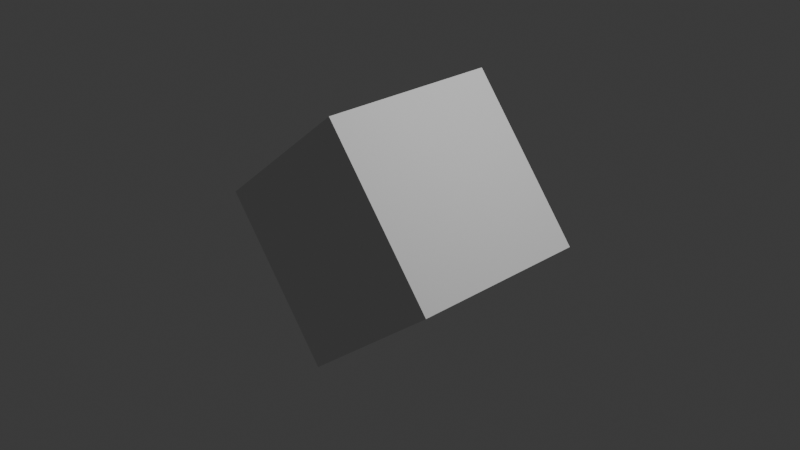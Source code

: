 # Source: rotation_x_y_90deg.blend  (saved by Blender 4.0.36; exported with 4.5.12 LTS)
import bpy
from mathutils import Matrix  # noqa: F401  (used for matrix-valued properties, if any)

bpy.ops.wm.read_factory_settings(use_empty=True)
scene = bpy.context.scene
scene.name = 'Scene'

# ---- collections
col_collection = bpy.data.collections.new('Collection'); scene.collection.children.link(col_collection)

# ---- world
world_world = bpy.data.worlds.new('World'); scene.world = world_world
world_world.use_nodes = True; world_world.node_tree.nodes.clear()
_N = world_world.node_tree.nodes; _L = world_world.node_tree.links
n0 = _N.new('ShaderNodeOutputWorld'); n0.name = 'World Output'; n0.location = (300, 300)
n1 = _N.new('ShaderNodeBackground'); n1.name = 'Background'; n1.location = (10, 300)
n1.inputs[0].default_value = (0.05088, 0.05088, 0.05088, 1.0)
_L.new(n1.outputs[0], n0.inputs[0])
n0.is_active_output = True
world_world.color = (0.05088, 0.05088, 0.05088)
world_world.use_sun_shadow = False
world_world.sun_shadow_jitter_overblur = 0.0

# ---- cameras
cam_camera = bpy.data.cameras.new('Camera')
cam_camera.clip_end = 100.0
cam_camera.ortho_scale = 7.314

# ---- lights
light_light = bpy.data.lights.new('Light', 'POINT')
light_light.transmission_factor = 0.0
light_light.use_soft_falloff = False
light_light.energy = 1000.0
light_light.shadow_soft_size = 0.1
light_light.shadow_maximum_resolution = 0.006
light_light.use_absolute_resolution = True

# ---- meshes
me_cube_003 = bpy.data.meshes.new('Cube.003')
me_cube_003.from_pydata([(-1.0, -1.0, -1.0), (-1.0, -1.0, 1.0), (-1.0, 1.0, -1.0), (-1.0, 1.0, 1.0), (1.0, -1.0, -1.0), (1.0, -1.0, 1.0), (1.0, 1.0, -1.0), (1.0, 1.0, 1.0)], [], [(0, 1, 3, 2), (2, 3, 7, 6), (6, 7, 5, 4), (4, 5, 1, 0), (2, 6, 4, 0), (7, 3, 1, 5)])
_uv = me_cube_003.uv_layers.new(name='UVMap')
_uv.uv.foreach_set('vector', [0.375, 0.0, 0.625, 0.0, 0.625, 0.25, 0.375, 0.25, 0.375, 0.25, 0.625, 0.25, 0.625, 0.5, 0.375, 0.5, 0.375, 0.5, 0.625, 0.5, 0.625, 0.75, 0.375, 0.75, 0.375, 0.75, 0.625, 0.75, 0.625, 1.0, 0.375, 1.0, 0.125, 0.5, 0.375, 0.5, 0.375, 0.75, 0.125, 0.75, 0.625, 0.5, 0.875, 0.5, 0.875, 0.75, 0.625, 0.75])
me_cube_003.update()

# ---- objects
ob_light = bpy.data.objects.new('Light', light_light)
ob_camera = bpy.data.objects.new('Camera', cam_camera)
ob_cube = bpy.data.objects.new('Cube', me_cube_003)

# ---- transforms, parenting, visibility, modifiers, constraints
ob_light.location = (4.076, 1.005, 5.904)
ob_light.rotation_euler = (0.6503, 0.05522, 1.866)
ob_light.lock_rotations_4d = False
ob_light.empty_display_type = 'ARROWS'
ob_light.color = (0.0, 0.0, 0.0, 0.0)
ob_light.lineart.crease_threshold = 0.0
ob_camera.location = (7.359, -6.926, 4.958)
ob_camera.rotation_euler = (1.109, 0.0, 0.8149)
ob_camera.lock_rotations_4d = False
ob_camera.empty_display_type = 'ARROWS'
ob_camera.color = (0.0, 0.0, 0.0, 0.0)
ob_camera.display_type = 'WIRE'
ob_camera.lineart.crease_threshold = 0.0
ob_cube.location = (0.0, 0.0, 0.0)
ob_cube.rotation_euler = (0.8898, 0.0, 1.571)

# ---- collection membership
col_collection.objects.link(ob_light)
col_collection.objects.link(ob_camera)
col_collection.objects.link(ob_cube)

# ---- scene / render settings (as saved in the file)
scene.camera = ob_camera
scene.frame_start = 1; scene.frame_end = 180; scene.frame_set(139)
scene.render.engine = 'BLENDER_EEVEE_NEXT'
scene.render.fps = 30
scene.cycles.sampling_pattern = 'TABULATED_SOBOL'
bpy.context.view_layer.update()
